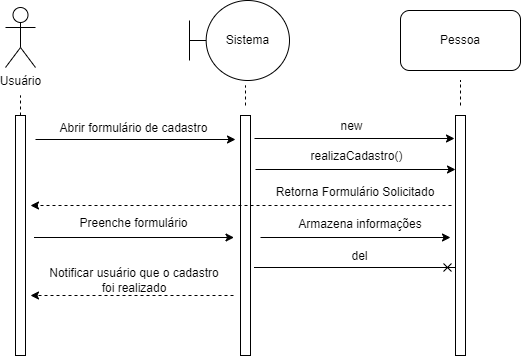

The diagram above was exported from draw.io. Its source (the exported page's mxGraphModel, read from the mxfile embedded in the PNG):
<mxGraphModel dx="868" dy="482" grid="0" gridSize="10" guides="1" tooltips="1" connect="1" arrows="1" fold="1" page="1" pageScale="1" pageWidth="827" pageHeight="1169" math="0" shadow="0">
  <root>
    <mxCell id="0" />
    <mxCell id="1" parent="0" />
    <mxCell id="NFRTOhlWjoXl2VwWVNfZ-1" value="Usuário" style="shape=umlActor;verticalLabelPosition=bottom;verticalAlign=top;html=1;outlineConnect=0;" parent="1" vertex="1">
      <mxGeometry x="85" y="132" width="30" height="60" as="geometry" />
    </mxCell>
    <mxCell id="NFRTOhlWjoXl2VwWVNfZ-2" value="Sistema" style="shape=umlBoundary;whiteSpace=wrap;html=1;" parent="1" vertex="1">
      <mxGeometry x="269" y="125" width="100" height="80" as="geometry" />
    </mxCell>
    <mxCell id="NFRTOhlWjoXl2VwWVNfZ-3" value="Pessoa" style="rounded=1;whiteSpace=wrap;html=1;" parent="1" vertex="1">
      <mxGeometry x="480" y="135" width="120" height="60" as="geometry" />
    </mxCell>
    <mxCell id="NFRTOhlWjoXl2VwWVNfZ-5" value="" style="rounded=0;whiteSpace=wrap;html=1;" parent="1" vertex="1">
      <mxGeometry x="95" y="240" width="10" height="240" as="geometry" />
    </mxCell>
    <mxCell id="NFRTOhlWjoXl2VwWVNfZ-6" value="" style="rounded=0;whiteSpace=wrap;html=1;" parent="1" vertex="1">
      <mxGeometry x="320" y="240" width="10" height="240" as="geometry" />
    </mxCell>
    <mxCell id="NFRTOhlWjoXl2VwWVNfZ-7" value="" style="endArrow=classic;html=1;rounded=0;" parent="1" edge="1">
      <mxGeometry width="50" height="50" relative="1" as="geometry">
        <mxPoint x="115" y="264" as="sourcePoint" />
        <mxPoint x="315" y="264" as="targetPoint" />
      </mxGeometry>
    </mxCell>
    <mxCell id="NFRTOhlWjoXl2VwWVNfZ-8" value="Abrir formulário de cadastro" style="text;html=1;strokeColor=none;fillColor=none;align=center;verticalAlign=middle;whiteSpace=wrap;rounded=0;" parent="1" vertex="1">
      <mxGeometry x="134" y="242" width="159" height="22" as="geometry" />
    </mxCell>
    <mxCell id="NFRTOhlWjoXl2VwWVNfZ-9" value="" style="rounded=0;whiteSpace=wrap;html=1;" parent="1" vertex="1">
      <mxGeometry x="535" y="240" width="10" height="240" as="geometry" />
    </mxCell>
    <mxCell id="NFRTOhlWjoXl2VwWVNfZ-10" value="new" style="text;html=1;strokeColor=none;fillColor=none;align=center;verticalAlign=middle;whiteSpace=wrap;rounded=0;" parent="1" vertex="1">
      <mxGeometry x="380.5" y="240" width="101" height="22" as="geometry" />
    </mxCell>
    <mxCell id="NFRTOhlWjoXl2VwWVNfZ-11" value="" style="endArrow=classic;html=1;rounded=0;" parent="1" edge="1">
      <mxGeometry width="50" height="50" relative="1" as="geometry">
        <mxPoint x="334" y="263" as="sourcePoint" />
        <mxPoint x="534" y="263" as="targetPoint" />
      </mxGeometry>
    </mxCell>
    <mxCell id="NFRTOhlWjoXl2VwWVNfZ-12" value="realizaCadastro()" style="text;html=1;strokeColor=none;fillColor=none;align=center;verticalAlign=middle;whiteSpace=wrap;rounded=0;" parent="1" vertex="1">
      <mxGeometry x="385.5" y="270" width="101" height="22" as="geometry" />
    </mxCell>
    <mxCell id="NFRTOhlWjoXl2VwWVNfZ-13" value="" style="endArrow=classic;html=1;rounded=0;" parent="1" edge="1">
      <mxGeometry width="50" height="50" relative="1" as="geometry">
        <mxPoint x="335" y="294" as="sourcePoint" />
        <mxPoint x="535" y="294" as="targetPoint" />
      </mxGeometry>
    </mxCell>
    <mxCell id="NFRTOhlWjoXl2VwWVNfZ-14" value="" style="endArrow=classic;html=1;rounded=0;dashed=1;" parent="1" edge="1">
      <mxGeometry width="50" height="50" relative="1" as="geometry">
        <mxPoint x="531" y="330" as="sourcePoint" />
        <mxPoint x="110" y="330" as="targetPoint" />
      </mxGeometry>
    </mxCell>
    <mxCell id="NFRTOhlWjoXl2VwWVNfZ-15" value="Retorna Formulário Solicitado" style="text;html=1;strokeColor=none;fillColor=none;align=center;verticalAlign=middle;whiteSpace=wrap;rounded=0;" parent="1" vertex="1">
      <mxGeometry x="351.5" y="304" width="165.5" height="26" as="geometry" />
    </mxCell>
    <mxCell id="NFRTOhlWjoXl2VwWVNfZ-16" value="del" style="text;html=1;strokeColor=none;fillColor=none;align=center;verticalAlign=middle;whiteSpace=wrap;rounded=0;" parent="1" vertex="1">
      <mxGeometry x="388.5" y="370" width="101" height="22" as="geometry" />
    </mxCell>
    <mxCell id="NFRTOhlWjoXl2VwWVNfZ-17" value="" style="endArrow=cross;html=1;rounded=0;endFill=0;" parent="1" edge="1">
      <mxGeometry width="50" height="50" relative="1" as="geometry">
        <mxPoint x="333.5" y="392" as="sourcePoint" />
        <mxPoint x="535" y="392" as="targetPoint" />
      </mxGeometry>
    </mxCell>
    <mxCell id="NFRTOhlWjoXl2VwWVNfZ-18" value="Preenche formulário" style="text;html=1;strokeColor=none;fillColor=none;align=center;verticalAlign=middle;whiteSpace=wrap;rounded=0;" parent="1" vertex="1">
      <mxGeometry x="134" y="337" width="159" height="22" as="geometry" />
    </mxCell>
    <mxCell id="NFRTOhlWjoXl2VwWVNfZ-19" value="" style="endArrow=classic;html=1;rounded=0;" parent="1" edge="1">
      <mxGeometry width="50" height="50" relative="1" as="geometry">
        <mxPoint x="113.5" y="362" as="sourcePoint" />
        <mxPoint x="313.5" y="362" as="targetPoint" />
      </mxGeometry>
    </mxCell>
    <mxCell id="NFRTOhlWjoXl2VwWVNfZ-20" value="Armazena informações" style="text;html=1;strokeColor=none;fillColor=none;align=center;verticalAlign=middle;whiteSpace=wrap;rounded=0;" parent="1" vertex="1">
      <mxGeometry x="320" y="337" width="240" height="23" as="geometry" />
    </mxCell>
    <mxCell id="NFRTOhlWjoXl2VwWVNfZ-21" value="" style="endArrow=classic;html=1;rounded=0;" parent="1" edge="1">
      <mxGeometry width="50" height="50" relative="1" as="geometry">
        <mxPoint x="340" y="362" as="sourcePoint" />
        <mxPoint x="530" y="362" as="targetPoint" />
      </mxGeometry>
    </mxCell>
    <mxCell id="NFRTOhlWjoXl2VwWVNfZ-22" value="Notificar usuário que o cadastro foi realizado" style="text;html=1;strokeColor=none;fillColor=none;align=center;verticalAlign=middle;whiteSpace=wrap;rounded=0;" parent="1" vertex="1">
      <mxGeometry x="128" y="392" width="172" height="26" as="geometry" />
    </mxCell>
    <mxCell id="NFRTOhlWjoXl2VwWVNfZ-23" value="" style="endArrow=classic;html=1;rounded=0;dashed=1;" parent="1" edge="1">
      <mxGeometry width="50" height="50" relative="1" as="geometry">
        <mxPoint x="313" y="420" as="sourcePoint" />
        <mxPoint x="110" y="420" as="targetPoint" />
      </mxGeometry>
    </mxCell>
    <mxCell id="NFRTOhlWjoXl2VwWVNfZ-24" value="" style="endArrow=none;dashed=1;html=1;rounded=0;" parent="1" edge="1">
      <mxGeometry width="50" height="50" relative="1" as="geometry">
        <mxPoint x="325" y="230" as="sourcePoint" />
        <mxPoint x="325" y="210" as="targetPoint" />
      </mxGeometry>
    </mxCell>
    <mxCell id="NFRTOhlWjoXl2VwWVNfZ-25" value="" style="endArrow=none;dashed=1;html=1;rounded=0;" parent="1" edge="1">
      <mxGeometry width="50" height="50" relative="1" as="geometry">
        <mxPoint x="540" y="230" as="sourcePoint" />
        <mxPoint x="540" y="205" as="targetPoint" />
      </mxGeometry>
    </mxCell>
    <mxCell id="NFRTOhlWjoXl2VwWVNfZ-26" value="" style="endArrow=none;dashed=1;html=1;rounded=0;" parent="1" edge="1">
      <mxGeometry width="50" height="50" relative="1" as="geometry">
        <mxPoint x="100" y="240" as="sourcePoint" />
        <mxPoint x="100" y="220" as="targetPoint" />
      </mxGeometry>
    </mxCell>
  </root>
</mxGraphModel>